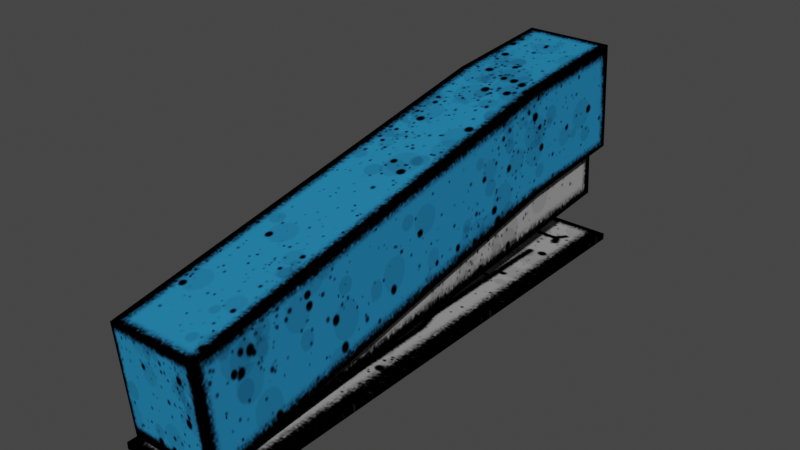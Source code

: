 # Source: stappler.blend  (saved by Blender 3.3.6; exported with 4.5.12 LTS)
import bpy
from mathutils import Matrix  # noqa: F401  (used for matrix-valued properties, if any)

bpy.ops.wm.read_factory_settings(use_empty=True)
scene = bpy.context.scene
scene.name = 'Scene'

# ---- collections
col_collection = bpy.data.collections.new('Collection'); scene.collection.children.link(col_collection)

# ---- images (referenced by path relative to the original .blend; pixels are not part of the script)
import os
ASSET_DIR = os.environ.get("B2B_ASSET_DIR", "")  # directory of the original .blend (textures are referenced by path, not embedded)
HERE = os.path.dirname(os.path.abspath(__file__))  # packed textures are extracted next to this script under _unpacked/

def load_image(name, relpath, width, height, colorspace="sRGB"):
    """Load a texture the original file referenced (path relative to the .blend, or extracted next to this script)."""
    p = next((c for c in (os.path.join(HERE, relpath), os.path.join(ASSET_DIR, relpath)) if relpath and os.path.exists(c)), "")
    if p:
        img = bpy.data.images.load(p, check_existing=True)
        img.name = name
    else:  # same state as the original file: an image datablock whose file is absent (Cycles renders it pink)
        img = bpy.data.images.new(name, width, height)
        img.source = "FILE"
        img.filepath = "//" + (relpath or name)
    img.colorspace_settings.name = colorspace
    return img
img_stappler_png = load_image('stappler.png', '_unpacked/stappler.b58814a2.png', 512, 512, 'sRGB')

# ---- materials (node trees are filled in below, after node groups)
mat_material = bpy.data.materials.new('Material')
mat_material.alpha_threshold = 0.0
mat_material.use_transparent_shadow = False
mat_material.roughness = 0.5
mat_material.line_color = (0.0, 0.0, 0.0, 1.0)

# ---- material node trees
mat_material.use_nodes = True; mat_material.node_tree.nodes.clear()
_N = mat_material.node_tree.nodes; _L = mat_material.node_tree.links
n0 = _N.new('ShaderNodeOutputMaterial'); n0.name = 'Material Output'; n0.location = (300, 300)
n1 = _N.new('ShaderNodeBsdfPrincipled'); n1.name = 'Principled BSDF'; n1.location = (10, 300)
n1.distribution = 'GGX'
n1.subsurface_method = 'RANDOM_WALK_SKIN'
n1.inputs[3].default_value = 1.45
n1.inputs[13].default_value = 0.0
n1.inputs[27].default_value = (0.0, 0.0, 0.0, 1.0)
n1.inputs[28].default_value = 1.0
n2 = _N.new('ShaderNodeTexImage'); n2.name = 'Image Texture'; n2.location = (-474, 251)
n2.image = img_stappler_png
_L.new(n1.outputs[0], n0.inputs[0])
_L.new(n2.outputs[0], n1.inputs[0])
n0.is_active_output = True

# ---- world
world_world = bpy.data.worlds.new('World'); scene.world = world_world
world_world.use_nodes = True; world_world.node_tree.nodes.clear()
_N = world_world.node_tree.nodes; _L = world_world.node_tree.links
n0 = _N.new('ShaderNodeOutputWorld'); n0.name = 'World Output'; n0.location = (300, 300)
n1 = _N.new('ShaderNodeBackground'); n1.name = 'Background'; n1.location = (10, 300)
n1.inputs[0].default_value = (0.05088, 0.05088, 0.05088, 1.0)
_L.new(n1.outputs[0], n0.inputs[0])
n0.is_active_output = True
world_world.color = (0.05088, 0.05088, 0.05088)
world_world.use_sun_shadow = False
world_world.sun_shadow_jitter_overblur = 0.0

# ---- meshes
me_cube_001 = bpy.data.meshes.new('Cube.001')
me_cube_001.from_pydata([(-0.07641, -0.4955, 0.02388), (-0.07641, -0.5123, 0.2125), (-0.07641, 0.2288, 0.1656), (-0.07641, 0.212, 0.3543), (0.07641, -0.4955, 0.02388), (0.07641, -0.5123, 0.2125), (0.07641, 0.2288, 0.1656), (0.07641, 0.212, 0.3543), (-0.07641, 0.432, 0.1837), (-0.07641, 0.4152, 0.3724), (0.07641, 0.432, 0.1837), (0.07641, 0.4152, 0.3724), (-0.05963, -0.4854, 0.01026), (-0.05963, -0.4953, 0.1214), (-0.05963, 0.4211, 0.09102), (-0.05963, 0.4112, 0.2022), (0.05963, -0.4854, 0.01026), (0.05963, -0.4953, 0.1214), (0.05963, 0.4211, 0.09102), (0.05963, 0.4112, 0.2022), (-0.0902, -0.5029, -2.016e-05), (-0.0902, -0.5029, 0.0117), (-0.0902, 0.4371, -2.016e-05), (-0.0902, 0.4371, 0.0117), (0.0902, -0.5029, -2.016e-05), (0.0902, -0.5029, 0.0117), (0.0902, 0.4371, -2.016e-05), (0.0902, 0.4371, 0.0117)], [], [(1, 2, 0), (7, 9, 3), (6, 5, 4), (5, 0, 4), (6, 0, 2), (3, 5, 7), (9, 10, 8), (3, 8, 2), (6, 11, 7), (2, 10, 6), (13, 14, 12), (15, 18, 14), (19, 16, 18), (17, 12, 16), (18, 12, 14), (15, 17, 19), (21, 22, 20), (23, 26, 22), (27, 24, 26), (25, 20, 24), (26, 20, 22), (23, 25, 27), (1, 3, 2), (7, 11, 9), (6, 7, 5), (5, 1, 0), (6, 4, 0), (3, 1, 5), (9, 11, 10), (3, 9, 8), (6, 10, 11), (2, 8, 10), (13, 15, 14), (15, 19, 18), (19, 17, 16), (17, 13, 12), (18, 16, 12), (15, 13, 17), (21, 23, 22), (23, 27, 26), (27, 25, 24), (25, 21, 20), (26, 24, 20), (23, 21, 25)])
_uv = me_cube_001.uv_layers.new(name='UVMap')
_uv.uv.foreach_set('vector', [0.0, 0.5211, 0.7832, 0.4213, 0.0003688, 0.3677, 0.7803, 0.6374, 0.9966, 0.8116, 0.7803, 0.8116, 0.7832, 0.4213, 0.0, 0.5211, 0.0003688, 0.3677, 0.2167, 0.9983, 0.002578, 0.8177, 0.2167, 0.8177, 0.7832, 0.4213, 0.0003688, 0.3677, 0.7832, 0.4213, 0.7803, 0.8116, 0.003808, 0.6374, 0.7803, 0.6374, 0.4287, 0.9974, 0.2146, 0.8211, 0.4287, 0.8211, 0.7782, 0.6153, 1.0, 0.4206, 0.7832, 0.4213, 0.7832, 0.4213, 0.9964, 0.6193, 0.7782, 0.6153, 0.7832, 0.4213, 1.0, 0.4206, 0.7832, 0.4213, 0.001846, 0.4167, 0.9535, 0.3237, 0.003041, 0.3203, 0.9988, 0.321, 0.9639, 0.4132, 0.9639, 0.3204, 0.9505, 0.4171, 0.003041, 0.3203, 0.9535, 0.3237, 0.001846, 0.4167, 0.003041, 0.3203, 0.003041, 0.3203, 0.9972, 0.1675, 0.0021, 0.3094, 0.9972, 0.3094, 0.9505, 0.4171, 0.001846, 0.4167, 0.9505, 0.4171, -1.6e-05, 0.1629, 0.9992, 0.1629, -1.6e-05, 0.1629, 0.9992, 0.1629, 0.9992, 0.000994, 0.9992, 0.1629, 0.9992, 0.000994, -1.6e-05, 0.000994, 0.9992, 0.000994, -1.6e-05, 0.000994, -1.6e-05, 0.1629, -1.6e-05, 0.000994, 0.9992, 0.000994, -1.6e-05, 0.1629, 0.9992, 0.1629, 0.9992, 0.1629, -1.6e-05, 0.000994, 0.9992, 0.000994, 0.0, 0.5211, 0.7782, 0.6153, 0.7832, 0.4213, 0.7803, 0.6374, 0.9966, 0.6374, 0.9966, 0.8116, 0.7832, 0.4213, 0.7782, 0.6153, 0.0, 0.5211, 0.2167, 0.9983, 0.002578, 0.9983, 0.002578, 0.8177, 0.7832, 0.4213, 0.0003688, 0.3677, 0.0003688, 0.3677, 0.7803, 0.8116, 0.003808, 0.8116, 0.003808, 0.6374, 0.4287, 0.9974, 0.2146, 0.9974, 0.2146, 0.8211, 0.7782, 0.6153, 0.9996, 0.6193, 1.0, 0.4206, 0.7832, 0.4213, 0.9968, 0.4206, 0.9964, 0.6193, 0.7832, 0.4213, 1.0, 0.4206, 1.0, 0.4206, 0.001846, 0.4167, 0.9505, 0.4171, 0.9535, 0.3237, 0.9988, 0.321, 0.9988, 0.4138, 0.9639, 0.4132, 0.9505, 0.4171, 0.001846, 0.4167, 0.003041, 0.3203, 0.001846, 0.4167, 0.001846, 0.4167, 0.003041, 0.3203, 0.9972, 0.1675, 0.0021, 0.1675, 0.0021, 0.3094, 0.9505, 0.4171, 0.001846, 0.4167, 0.001846, 0.4167, -1.6e-05, 0.1629, 0.9992, 0.1629, 0.9992, 0.1629, 0.9992, 0.1629, 0.9992, 0.000994, 0.9992, 0.000994, 0.9992, 0.000994, -1.6e-05, 0.000994, -1.6e-05, 0.000994, -1.6e-05, 0.000994, -1.6e-05, 0.1629, -1.6e-05, 0.1629, 0.9992, 0.000994, -1.6e-05, 0.000994, -1.6e-05, 0.1629, 0.9992, 0.1629, -1.6e-05, 0.1629, -1.6e-05, 0.000994])
me_cube_001.materials.append(mat_material)
me_cube_001.update()

# ---- objects
ob_cube = bpy.data.objects.new('Cube', me_cube_001)

# ---- transforms, parenting, visibility, modifiers, constraints
ob_cube.location = (5.322e-10, 0.0, 0.0)

# ---- collection membership
col_collection.objects.link(ob_cube)

# ---- scene / render settings (as saved in the file)
scene.frame_start = 1; scene.frame_end = 250; scene.frame_set(1)
scene.render.engine = 'BLENDER_EEVEE_NEXT'
scene.cycles.sampling_pattern = 'TABULATED_SOBOL'
scene.cycles.use_light_tree = False
scene.view_settings.view_transform = 'Filmic'
bpy.context.view_layer.update()

# ---- added for rendering (the .blend has no active camera and no usable light): camera, sun
cam_auto = bpy.data.cameras.new('AutoCamera')
cam_auto.lens = 50.0
cam_auto.sensor_width = 36.0
cam_auto.clip_end = 1000.0
ob_auto_camera = bpy.data.objects.new('AutoCamera', cam_auto)
scene.collection.objects.link(ob_auto_camera)
ob_auto_camera.location = (0.958218, -1.1875, 0.952745)
ob_auto_camera.rotation_euler = (1.09748, -7.21219e-08, 0.694738)
scene.camera = ob_auto_camera
light_auto_sun = bpy.data.lights.new('AutoSun', 'SUN')
light_auto_sun.energy = 3.0
light_auto_sun.angle = 0.0523599
ob_auto_sun = bpy.data.objects.new('AutoSun', light_auto_sun)
scene.collection.objects.link(ob_auto_sun)
ob_auto_sun.rotation_euler = (0.872665, 0.174533, 0.523599)
bpy.context.view_layer.update()
